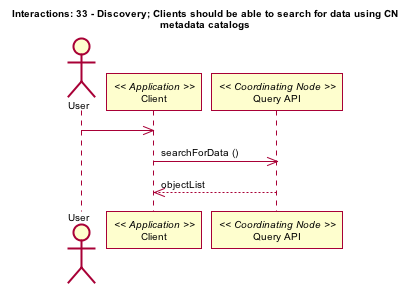

The diagram above was rendered by PlantUML. Its source (embedded in the PNG):
@startuml images/33_interaction.png
skinparam activityFontColor black
skinparam activityFontSize 10
skinparam activityFontName arial
skinparam activityArrowFontColor black
skinparam activityArrowFontSize 10
skinparam activityArrowFontName arial
skinparam classArrowFontColor black
skinparam classArrowFontSize 10
skinparam classArrowFontName arial
skinparam classAttributeFontColor black
skinparam classAttributeFontSize 10
skinparam classAttributeFontName arial
skinparam classFontColor black
skinparam classFontSize 10
skinparam classFontName arial
skinparam componentFontColor black
skinparam componentFontSize 10
skinparam componentFontName arial
skinparam componentArrowFontColor black
skinparam componentArrowFontSize 10
skinparam componentArrowFontName arial
skinparam noteFontColor black
skinparam noteFontSize 10
skinparam noteFontName arial
skinparam packageFontColor black
skinparam packageFontSize 10
skinparam packageFontName arial
skinparam sequenceActorFontColor black
skinparam sequenceActorFontSize 10
skinparam sequenceActorFontName arial
skinparam sequenceArrowFontColor black
skinparam sequenceArrowFontSize 10
skinparam sequenceArrowFontName arial
skinparam sequenceGroupingFontColor black
skinparam sequenceGroupingFontSize 10
skinparam sequenceGroupingFontName arial
skinparam sequenceGroupingHeaderFontColor black
skinparam sequenceGroupingHeaderFontSize 10
skinparam sequenceGroupingHeaderFontName arial
skinparam sequenceParticipantFontColor black
skinparam sequenceParticipantFontSize 10
skinparam sequenceParticipantFontName arial
skinparam sequenceTitleFontColor black
skinparam sequenceTitleFontSize 10
skinparam sequenceTitleFontName arial
skinparam titleFontColor black
skinparam titleFontSize 10
skinparam titleFontName arial
skinparam usecaseFontColor black
skinparam usecaseFontSize 10
skinparam usecaseFontName arial
skinparam usecaseActorFontColor black
skinparam usecaseActorFontSize 10
skinparam usecaseActorFontName arial
skinparam usecaseArrowFontColor black
skinparam usecaseArrowFontSize 10
skinparam usecaseArrowFontName arial
title Interactions: 33 - Discovery; Clients should be able to search for data using CN\nmetadata catalogs
actor User
participant "Client" as app_client << Application >>
User -> app_client
participant "Query API" as c_query << Coordinating Node >>
app_client -> c_query: searchForData ()
app_client <-- c_query: objectList
@enduml